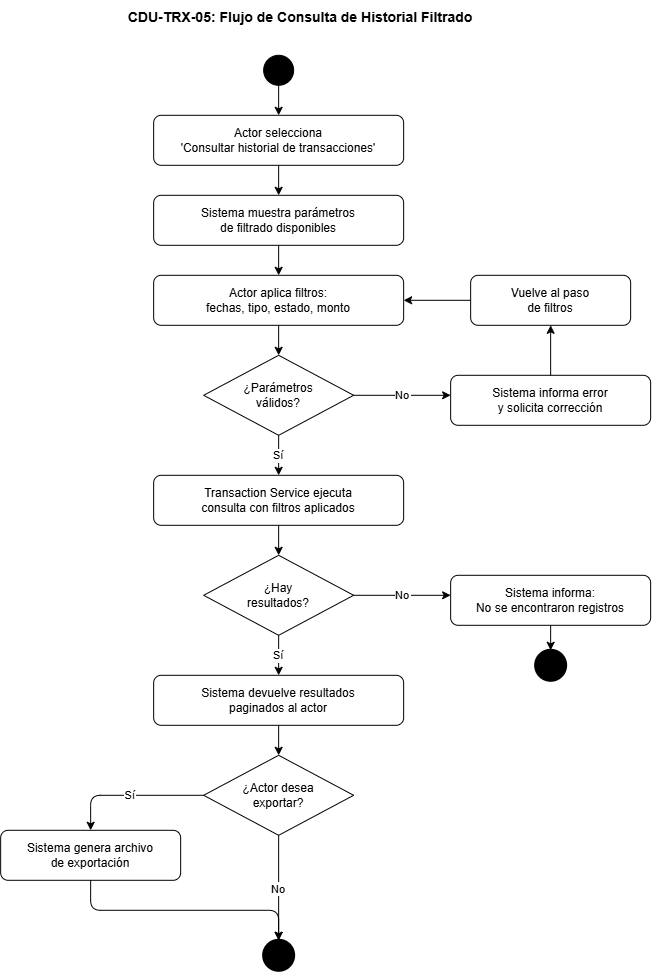

The diagram above was exported from draw.io. Its source (the exported page's mxGraphModel, read from the mxfile embedded in the PNG):
<mxGraphModel dx="1962" dy="1002" grid="1" gridSize="10" guides="1" tooltips="1" connect="1" arrows="1" fold="1" page="1" pageScale="1" pageWidth="827" pageHeight="1169" math="0" shadow="0">
  <root>
    <mxCell id="0" />
    <mxCell id="1" parent="0" />
    <mxCell id="2V3YX3aFMO1QCBMAjiWL-1" parent="1" style="text;html=1;strokeColor=none;fillColor=none;align=center;verticalAlign=middle;whiteSpace=wrap;rounded=0;fontSize=14;fontStyle=1;" value="CDU-TRX-05: Flujo de Consulta de Historial Filtrado" vertex="1">
      <mxGeometry height="35" width="600" x="150" y="40" as="geometry" />
    </mxCell>
    <mxCell id="2V3YX3aFMO1QCBMAjiWL-2" parent="1" style="ellipse;aspect=fixed;fillColor=#000000;strokeColor=#000000;" value="" vertex="1">
      <mxGeometry height="30" width="30" x="413" y="95" as="geometry" />
    </mxCell>
    <mxCell id="2V3YX3aFMO1QCBMAjiWL-3" parent="1" style="rounded=1;whiteSpace=wrap;html=1;" value="Actor selecciona&#10;'Consultar historial de transacciones'" vertex="1">
      <mxGeometry height="50" width="250" x="303" y="155" as="geometry" />
    </mxCell>
    <mxCell id="2V3YX3aFMO1QCBMAjiWL-4" parent="1" style="rounded=1;whiteSpace=wrap;html=1;" value="Sistema muestra parámetros&#10;de filtrado disponibles" vertex="1">
      <mxGeometry height="50" width="250" x="303" y="235" as="geometry" />
    </mxCell>
    <mxCell id="2V3YX3aFMO1QCBMAjiWL-5" parent="1" style="rounded=1;whiteSpace=wrap;html=1;" value="Actor aplica filtros:&#10;fechas, tipo, estado, monto" vertex="1">
      <mxGeometry height="50" width="250" x="303" y="315" as="geometry" />
    </mxCell>
    <mxCell id="2V3YX3aFMO1QCBMAjiWL-6" parent="1" style="rhombus;whiteSpace=wrap;html=1;" value="¿Parámetros&#10;válidos?" vertex="1">
      <mxGeometry height="80" width="150" x="353" y="395" as="geometry" />
    </mxCell>
    <mxCell id="2V3YX3aFMO1QCBMAjiWL-7" parent="1" style="rounded=1;whiteSpace=wrap;html=1;" value="Sistema informa error&#10;y solicita corrección" vertex="1">
      <mxGeometry height="50" width="200" x="600" y="415" as="geometry" />
    </mxCell>
    <mxCell id="2V3YX3aFMO1QCBMAjiWL-8" parent="1" style="rounded=1;whiteSpace=wrap;html=1;" value="Transaction Service ejecuta&#10;consulta con filtros aplicados" vertex="1">
      <mxGeometry height="50" width="250" x="303" y="515" as="geometry" />
    </mxCell>
    <mxCell id="2V3YX3aFMO1QCBMAjiWL-9" parent="1" style="rhombus;whiteSpace=wrap;html=1;" value="¿Hay&#10;resultados?" vertex="1">
      <mxGeometry height="80" width="150" x="353" y="595" as="geometry" />
    </mxCell>
    <mxCell id="2V3YX3aFMO1QCBMAjiWL-10" parent="1" style="rounded=1;whiteSpace=wrap;html=1;" value="Sistema informa:&#10;No se encontraron registros" vertex="1">
      <mxGeometry height="50" width="200" x="600" y="615" as="geometry" />
    </mxCell>
    <mxCell id="2V3YX3aFMO1QCBMAjiWL-11" parent="1" style="rounded=1;whiteSpace=wrap;html=1;" value="Sistema devuelve resultados&#10;paginados al actor" vertex="1">
      <mxGeometry height="50" width="250" x="303" y="715" as="geometry" />
    </mxCell>
    <mxCell id="2V3YX3aFMO1QCBMAjiWL-12" parent="1" style="rhombus;whiteSpace=wrap;html=1;" value="¿Actor desea&#10;exportar?" vertex="1">
      <mxGeometry height="80" width="150" x="353" y="795" as="geometry" />
    </mxCell>
    <mxCell id="2V3YX3aFMO1QCBMAjiWL-13" parent="1" style="rounded=1;whiteSpace=wrap;html=1;" value="Sistema genera archivo&#10;de exportación" vertex="1">
      <mxGeometry height="50" width="180" x="150" y="870" as="geometry" />
    </mxCell>
    <mxCell id="2V3YX3aFMO1QCBMAjiWL-14" parent="1" style="ellipse;aspect=fixed;fillColor=#000000;strokeColor=#000000;strokeWidth=3;" value="" vertex="1">
      <mxGeometry height="30" width="30" x="413" y="980" as="geometry" />
    </mxCell>
    <mxCell id="2V3YX3aFMO1QCBMAjiWL-15" parent="1" style="ellipse;aspect=fixed;fillColor=#000000;strokeColor=#000000;strokeWidth=3;" value="" vertex="1">
      <mxGeometry height="30" width="30" x="685" y="690" as="geometry" />
    </mxCell>
    <mxCell id="2V3YX3aFMO1QCBMAjiWL-16" parent="1" style="rounded=1;whiteSpace=wrap;html=1;" value="Vuelve al paso&#10;de filtros" vertex="1">
      <mxGeometry height="50" width="160" x="620" y="315" as="geometry" />
    </mxCell>
    <mxCell id="2V3YX3aFMO1QCBMAjiWL-17" edge="1" parent="1" source="2V3YX3aFMO1QCBMAjiWL-2" target="2V3YX3aFMO1QCBMAjiWL-3">
      <mxGeometry relative="1" as="geometry" />
    </mxCell>
    <mxCell id="2V3YX3aFMO1QCBMAjiWL-18" edge="1" parent="1" source="2V3YX3aFMO1QCBMAjiWL-3" target="2V3YX3aFMO1QCBMAjiWL-4">
      <mxGeometry relative="1" as="geometry" />
    </mxCell>
    <mxCell id="2V3YX3aFMO1QCBMAjiWL-19" edge="1" parent="1" source="2V3YX3aFMO1QCBMAjiWL-4" target="2V3YX3aFMO1QCBMAjiWL-5">
      <mxGeometry relative="1" as="geometry" />
    </mxCell>
    <mxCell id="2V3YX3aFMO1QCBMAjiWL-20" edge="1" parent="1" source="2V3YX3aFMO1QCBMAjiWL-5" target="2V3YX3aFMO1QCBMAjiWL-6">
      <mxGeometry relative="1" as="geometry" />
    </mxCell>
    <mxCell id="2V3YX3aFMO1QCBMAjiWL-21" edge="1" parent="1" source="2V3YX3aFMO1QCBMAjiWL-6" target="2V3YX3aFMO1QCBMAjiWL-7" value="No">
      <mxGeometry relative="1" as="geometry">
        <Array as="points">
          <mxPoint x="600" y="435" />
        </Array>
      </mxGeometry>
    </mxCell>
    <mxCell id="2V3YX3aFMO1QCBMAjiWL-22" edge="1" parent="1" source="2V3YX3aFMO1QCBMAjiWL-7" target="2V3YX3aFMO1QCBMAjiWL-16">
      <mxGeometry relative="1" as="geometry" />
    </mxCell>
    <mxCell id="2V3YX3aFMO1QCBMAjiWL-23" edge="1" parent="1" source="2V3YX3aFMO1QCBMAjiWL-16" target="2V3YX3aFMO1QCBMAjiWL-5">
      <mxGeometry relative="1" as="geometry">
        <Array as="points">
          <mxPoint x="553" y="340" />
        </Array>
      </mxGeometry>
    </mxCell>
    <mxCell id="2V3YX3aFMO1QCBMAjiWL-24" edge="1" parent="1" source="2V3YX3aFMO1QCBMAjiWL-6" target="2V3YX3aFMO1QCBMAjiWL-8" value="Sí">
      <mxGeometry relative="1" as="geometry" />
    </mxCell>
    <mxCell id="2V3YX3aFMO1QCBMAjiWL-25" edge="1" parent="1" source="2V3YX3aFMO1QCBMAjiWL-8" target="2V3YX3aFMO1QCBMAjiWL-9">
      <mxGeometry relative="1" as="geometry" />
    </mxCell>
    <mxCell id="2V3YX3aFMO1QCBMAjiWL-26" edge="1" parent="1" source="2V3YX3aFMO1QCBMAjiWL-9" target="2V3YX3aFMO1QCBMAjiWL-10" value="No">
      <mxGeometry relative="1" as="geometry">
        <Array as="points">
          <mxPoint x="600" y="635" />
        </Array>
      </mxGeometry>
    </mxCell>
    <mxCell id="2V3YX3aFMO1QCBMAjiWL-27" edge="1" parent="1" source="2V3YX3aFMO1QCBMAjiWL-10" target="2V3YX3aFMO1QCBMAjiWL-15">
      <mxGeometry relative="1" as="geometry">
        <Array as="points">
          <mxPoint x="700" y="665" />
        </Array>
      </mxGeometry>
    </mxCell>
    <mxCell id="2V3YX3aFMO1QCBMAjiWL-28" edge="1" parent="1" source="2V3YX3aFMO1QCBMAjiWL-9" target="2V3YX3aFMO1QCBMAjiWL-11" value="Sí">
      <mxGeometry relative="1" as="geometry" />
    </mxCell>
    <mxCell id="2V3YX3aFMO1QCBMAjiWL-29" edge="1" parent="1" source="2V3YX3aFMO1QCBMAjiWL-11" target="2V3YX3aFMO1QCBMAjiWL-12">
      <mxGeometry relative="1" as="geometry" />
    </mxCell>
    <mxCell id="2V3YX3aFMO1QCBMAjiWL-30" edge="1" parent="1" source="2V3YX3aFMO1QCBMAjiWL-12" target="2V3YX3aFMO1QCBMAjiWL-13" value="Sí">
      <mxGeometry relative="1" as="geometry">
        <Array as="points">
          <mxPoint x="353" y="835" />
          <mxPoint x="240" y="835" />
        </Array>
      </mxGeometry>
    </mxCell>
    <mxCell id="2V3YX3aFMO1QCBMAjiWL-31" edge="1" parent="1" source="2V3YX3aFMO1QCBMAjiWL-13" style="edgeStyle=orthogonalEdgeStyle;" target="2V3YX3aFMO1QCBMAjiWL-14">
      <mxGeometry relative="1" as="geometry">
        <Array as="points">
          <mxPoint x="240" y="950" />
          <mxPoint x="428" y="950" />
        </Array>
      </mxGeometry>
    </mxCell>
    <mxCell id="2V3YX3aFMO1QCBMAjiWL-32" edge="1" parent="1" source="2V3YX3aFMO1QCBMAjiWL-12" target="2V3YX3aFMO1QCBMAjiWL-14" value="No">
      <mxGeometry relative="1" as="geometry" />
    </mxCell>
  </root>
</mxGraphModel>